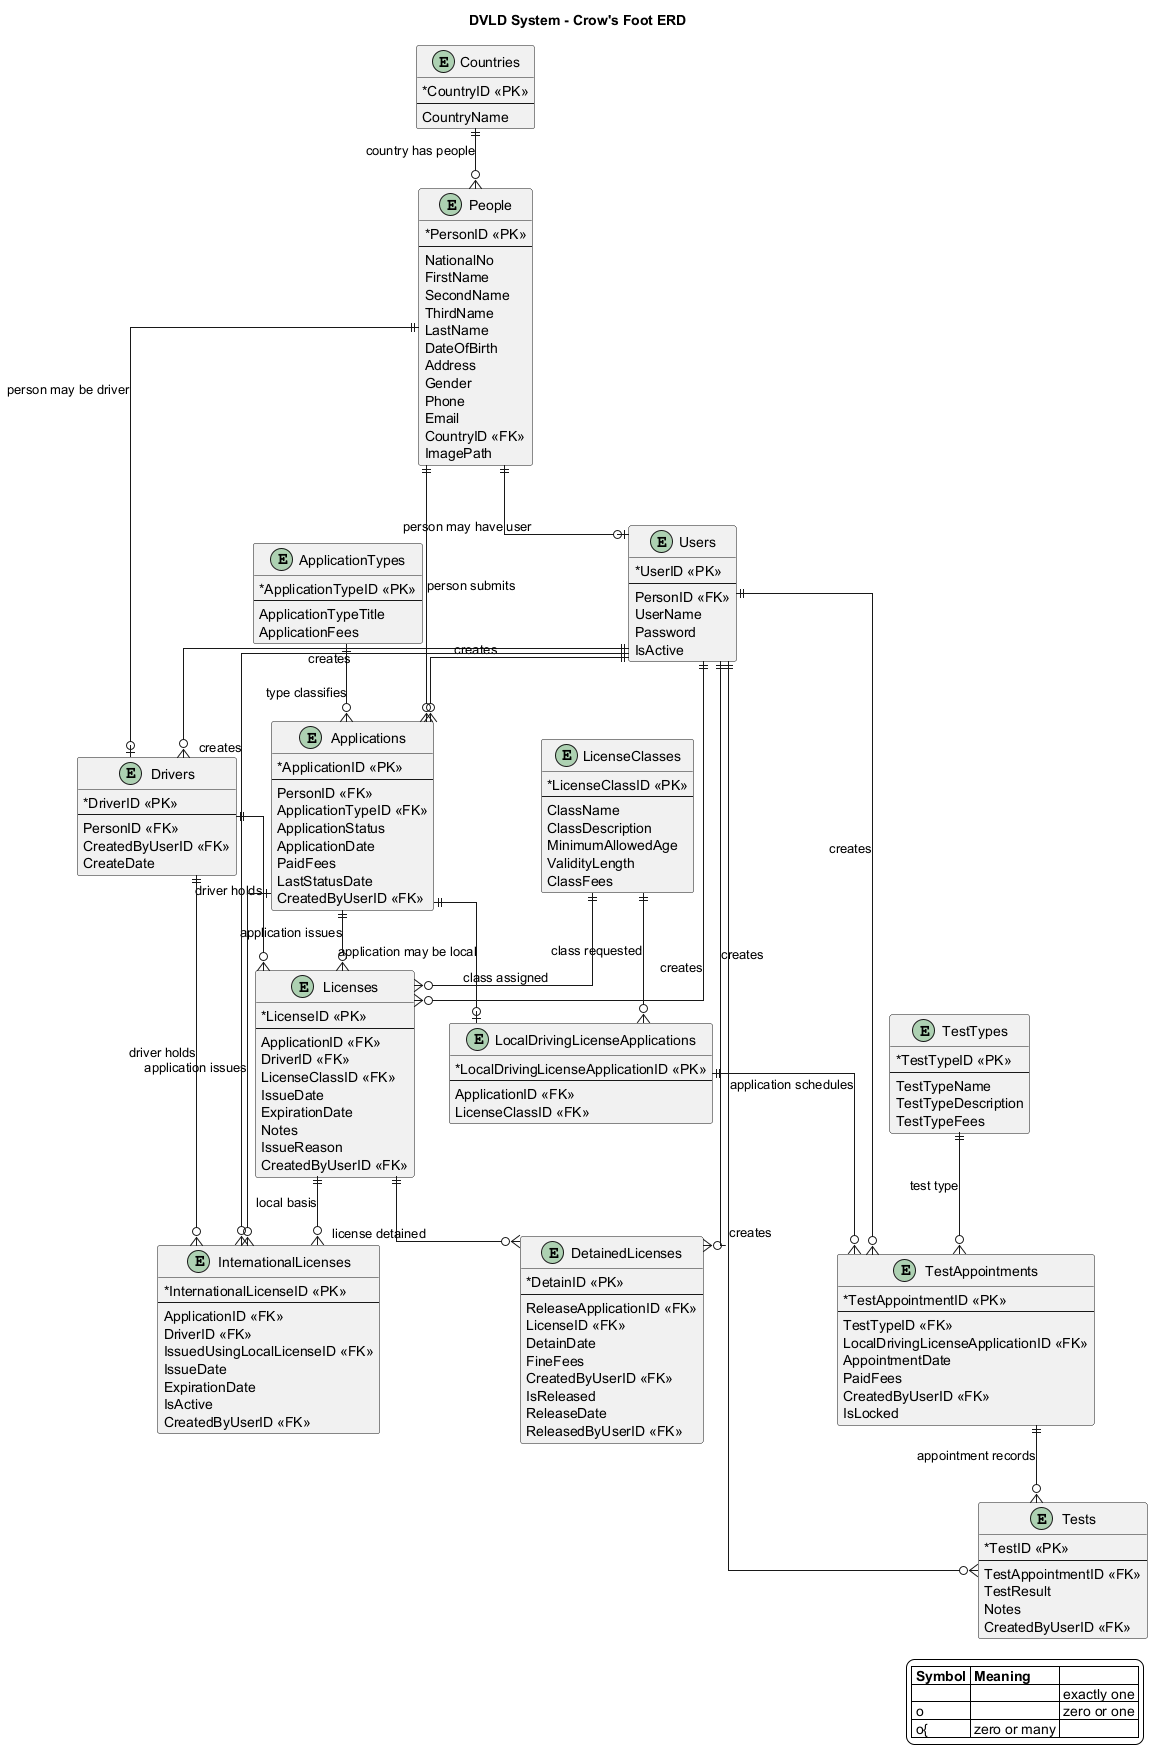

The diagram above was rendered by PlantUML. Its source (embedded in the PNG):
@startuml crows-foot-erd
title DVLD System - Crow's Foot ERD

skinparam shadowing false
skinparam linetype ortho
skinparam backgroundColor #FFFFFF
skinparam classAttributeIconSize 0
skinparam entity {
  BackgroundColor #F8FAFC
  BorderColor #334155
  FontColor #111827
}

' Crow's Foot focus:
' || mandatory one
' o| optional one
' o{ zero or many

entity "People" as People {
  * PersonID <<PK>>
  --
  NationalNo
  FirstName
  SecondName
  ThirdName
  LastName
  DateOfBirth
  Address
  Gender
  Phone
  Email
  CountryID <<FK>>
  ImagePath
}

entity "Countries" as Countries {
  * CountryID <<PK>>
  --
  CountryName
}

entity "Users" as Users {
  * UserID <<PK>>
  --
  PersonID <<FK>>
  UserName
  Password
  IsActive
}

entity "Drivers" as Drivers {
  * DriverID <<PK>>
  --
  PersonID <<FK>>
  CreatedByUserID <<FK>>
  CreateDate
}

entity "ApplicationTypes" as ApplicationTypes {
  * ApplicationTypeID <<PK>>
  --
  ApplicationTypeTitle
  ApplicationFees
}

entity "Applications" as Applications {
  * ApplicationID <<PK>>
  --
  PersonID <<FK>>
  ApplicationTypeID <<FK>>
  ApplicationStatus
  ApplicationDate
  PaidFees
  LastStatusDate
  CreatedByUserID <<FK>>
}

entity "LicenseClasses" as LicenseClasses {
  * LicenseClassID <<PK>>
  --
  ClassName
  ClassDescription
  MinimumAllowedAge
  ValidityLength
  ClassFees
}

entity "LocalDrivingLicenseApplications" as LDLApplications {
  * LocalDrivingLicenseApplicationID <<PK>>
  --
  ApplicationID <<FK>>
  LicenseClassID <<FK>>
}

entity "Licenses" as Licenses {
  * LicenseID <<PK>>
  --
  ApplicationID <<FK>>
  DriverID <<FK>>
  LicenseClassID <<FK>>
  IssueDate
  ExpirationDate
  Notes
  IssueReason
  CreatedByUserID <<FK>>
}

entity "InternationalLicenses" as InternationalLicenses {
  * InternationalLicenseID <<PK>>
  --
  ApplicationID <<FK>>
  DriverID <<FK>>
  IssuedUsingLocalLicenseID <<FK>>
  IssueDate
  ExpirationDate
  IsActive
  CreatedByUserID <<FK>>
}

entity "DetainedLicenses" as DetainedLicenses {
  * DetainID <<PK>>
  --
  ReleaseApplicationID <<FK>>
  LicenseID <<FK>>
  DetainDate
  FineFees
  CreatedByUserID <<FK>>
  IsReleased
  ReleaseDate
  ReleasedByUserID <<FK>>
}

entity "TestTypes" as TestTypes {
  * TestTypeID <<PK>>
  --
  TestTypeName
  TestTypeDescription
  TestTypeFees
}

entity "TestAppointments" as TestAppointments {
  * TestAppointmentID <<PK>>
  --
  TestTypeID <<FK>>
  LocalDrivingLicenseApplicationID <<FK>>
  AppointmentDate
  PaidFees
  CreatedByUserID <<FK>>
  IsLocked
}

entity "Tests" as Tests {
  * TestID <<PK>>
  --
  TestAppointmentID <<FK>>
  TestResult
  Notes
  CreatedByUserID <<FK>>
}

Countries ||--o{ People : "country has people"
People ||--o| Users : "person may have user"
People ||--o| Drivers : "person may be driver"
People ||--o{ Applications : "person submits"

ApplicationTypes ||--o{ Applications : "type classifies"
Applications ||--o| LDLApplications : "application may be local"

LicenseClasses ||--o{ LDLApplications : "class requested"
LicenseClasses ||--o{ Licenses : "class assigned"

Drivers ||--o{ Licenses : "driver holds"
Drivers ||--o{ InternationalLicenses : "driver holds"

Applications ||--o{ Licenses : "application issues"
Applications ||--o{ InternationalLicenses : "application issues"

Licenses ||--o{ DetainedLicenses : "license detained"
Licenses ||--o{ InternationalLicenses : "local basis"

TestTypes ||--o{ TestAppointments : "test type"
LDLApplications ||--o{ TestAppointments : "application schedules"
TestAppointments ||--o{ Tests : "appointment records"

Users ||--o{ Drivers : "creates"
Users ||--o{ Applications : "creates"
Users ||--o{ Licenses : "creates"
Users ||--o{ InternationalLicenses : "creates"
Users ||--o{ DetainedLicenses : "creates"
Users ||--o{ Tests : "creates"
Users ||--o{ TestAppointments : "creates"

legend right
  |= Symbol |= Meaning |
  | || | exactly one |
  | o| | zero or one |
  | o{ | zero or many |
endlegend

@enduml